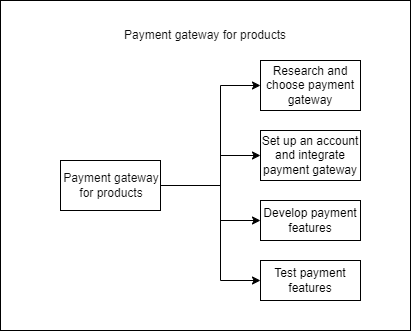

The diagram above was exported from draw.io. Its source (the exported page's mxGraphModel, read from the mxfile embedded in the PNG):
<mxGraphModel dx="880" dy="468" grid="1" gridSize="10" guides="1" tooltips="1" connect="1" arrows="1" fold="1" page="1" pageScale="1" pageWidth="827" pageHeight="1169" math="0" shadow="0">
  <root>
    <mxCell id="0" />
    <mxCell id="1" parent="0" />
    <mxCell id="kAy2meYfcImT97ANhc3h-1" value="" style="rounded=0;whiteSpace=wrap;html=1;shadow=0;glass=0;strokeColor=default;align=center;verticalAlign=middle;fontFamily=Helvetica;fontSize=12;fontColor=default;fillColor=default;" parent="1" vertex="1">
      <mxGeometry x="350" y="220" width="120" height="60" as="geometry" />
    </mxCell>
    <mxCell id="kAy2meYfcImT97ANhc3h-2" value="" style="rounded=0;whiteSpace=wrap;html=1;shadow=0;glass=0;strokeColor=default;align=center;verticalAlign=middle;fontFamily=Helvetica;fontSize=12;fontColor=default;fillColor=default;" parent="1" vertex="1">
      <mxGeometry x="290" y="110" width="410" height="330" as="geometry" />
    </mxCell>
    <mxCell id="kAy2meYfcImT97ANhc3h-3" value="&lt;div style=&quot;text-align: center;&quot;&gt;&lt;font color=&quot;#0d0d0d&quot;&gt;&lt;span style=&quot;white-space-collapse: preserve;&quot;&gt;Payment gateway for products&lt;/span&gt;&lt;/font&gt;&lt;br&gt;&lt;/div&gt;" style="rounded=0;whiteSpace=wrap;html=1;shadow=0;glass=0;strokeColor=default;align=left;verticalAlign=middle;fontFamily=Helvetica;fontSize=12;fontColor=default;fillColor=default;horizontal=1;" parent="1" vertex="1">
      <mxGeometry x="350" y="270" width="100" height="50" as="geometry" />
    </mxCell>
    <mxCell id="kAy2meYfcImT97ANhc3h-4" value="Research and choose payment gateway" style="rounded=0;whiteSpace=wrap;html=1;shadow=0;glass=0;strokeColor=default;align=center;verticalAlign=middle;fontFamily=Helvetica;fontSize=12;fontColor=default;fillColor=default;" parent="1" vertex="1">
      <mxGeometry x="550" y="170" width="100" height="50" as="geometry" />
    </mxCell>
    <mxCell id="kAy2meYfcImT97ANhc3h-5" value="Develop payment features" style="rounded=0;whiteSpace=wrap;html=1;shadow=0;glass=0;strokeColor=default;align=center;verticalAlign=middle;fontFamily=Helvetica;fontSize=12;fontColor=default;fillColor=default;" parent="1" vertex="1">
      <mxGeometry x="550" y="310" width="100" height="40" as="geometry" />
    </mxCell>
    <mxCell id="kAy2meYfcImT97ANhc3h-6" value="Set up an account and integrate payment gateway" style="rounded=0;whiteSpace=wrap;html=1;shadow=0;glass=0;strokeColor=default;align=center;verticalAlign=middle;fontFamily=Helvetica;fontSize=12;fontColor=default;fillColor=default;" parent="1" vertex="1">
      <mxGeometry x="550" y="240" width="100" height="50" as="geometry" />
    </mxCell>
    <mxCell id="kAy2meYfcImT97ANhc3h-7" value="Test payment features" style="rounded=0;whiteSpace=wrap;html=1;shadow=0;glass=0;strokeColor=default;align=center;verticalAlign=middle;fontFamily=Helvetica;fontSize=12;fontColor=default;fillColor=default;" parent="1" vertex="1">
      <mxGeometry x="550" y="370" width="100" height="40" as="geometry" />
    </mxCell>
    <mxCell id="kAy2meYfcImT97ANhc3h-9" value="&lt;div style=&quot;text-align: start;&quot;&gt;&lt;font color=&quot;#0d0d0d&quot;&gt;&lt;span style=&quot;white-space-collapse: preserve;&quot;&gt;Payment gateway for products&lt;/span&gt;&lt;/font&gt;&lt;br&gt;&lt;/div&gt;" style="text;html=1;align=center;verticalAlign=middle;whiteSpace=wrap;rounded=0;fontFamily=Helvetica;fontSize=12;fontColor=default;" parent="1" vertex="1">
      <mxGeometry x="395" y="130" width="200" height="30" as="geometry" />
    </mxCell>
    <mxCell id="kAy2meYfcImT97ANhc3h-12" value="" style="endArrow=classic;html=1;rounded=0;fontFamily=Helvetica;fontSize=12;fontColor=default;exitX=1;exitY=0.5;exitDx=0;exitDy=0;entryX=0;entryY=0.5;entryDx=0;entryDy=0;" parent="1" source="kAy2meYfcImT97ANhc3h-3" target="kAy2meYfcImT97ANhc3h-4" edge="1">
      <mxGeometry width="50" height="50" relative="1" as="geometry">
        <mxPoint x="390" y="270" as="sourcePoint" />
        <mxPoint x="440" y="220" as="targetPoint" />
        <Array as="points">
          <mxPoint x="510" y="295" />
          <mxPoint x="510" y="195" />
        </Array>
      </mxGeometry>
    </mxCell>
    <mxCell id="kAy2meYfcImT97ANhc3h-13" value="" style="endArrow=classic;html=1;rounded=0;fontFamily=Helvetica;fontSize=12;fontColor=default;entryX=0;entryY=0.5;entryDx=0;entryDy=0;" parent="1" target="kAy2meYfcImT97ANhc3h-7" edge="1">
      <mxGeometry width="50" height="50" relative="1" as="geometry">
        <mxPoint x="510" y="290" as="sourcePoint" />
        <mxPoint x="440" y="220" as="targetPoint" />
        <Array as="points">
          <mxPoint x="510" y="390" />
        </Array>
      </mxGeometry>
    </mxCell>
    <mxCell id="kAy2meYfcImT97ANhc3h-14" value="" style="endArrow=classic;html=1;rounded=0;fontFamily=Helvetica;fontSize=12;fontColor=default;entryX=0;entryY=0.5;entryDx=0;entryDy=0;" parent="1" target="kAy2meYfcImT97ANhc3h-6" edge="1">
      <mxGeometry width="50" height="50" relative="1" as="geometry">
        <mxPoint x="510" y="265" as="sourcePoint" />
        <mxPoint x="440" y="220" as="targetPoint" />
      </mxGeometry>
    </mxCell>
    <mxCell id="kAy2meYfcImT97ANhc3h-15" value="" style="endArrow=classic;html=1;rounded=0;fontFamily=Helvetica;fontSize=12;fontColor=default;entryX=0;entryY=0.5;entryDx=0;entryDy=0;" parent="1" target="kAy2meYfcImT97ANhc3h-5" edge="1">
      <mxGeometry width="50" height="50" relative="1" as="geometry">
        <mxPoint x="510" y="330" as="sourcePoint" />
        <mxPoint x="440" y="220" as="targetPoint" />
      </mxGeometry>
    </mxCell>
  </root>
</mxGraphModel>